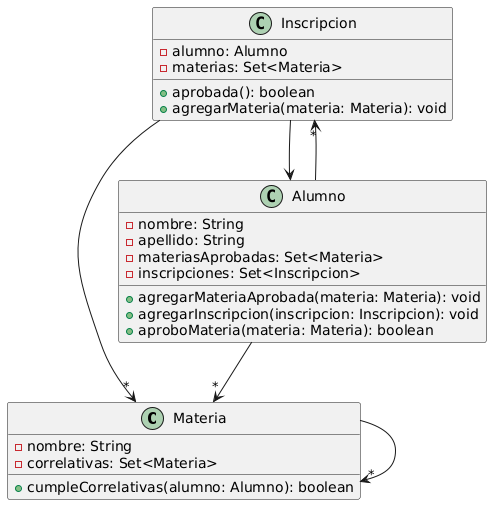

The diagram above was rendered by PlantUML. Its source (embedded in the PNG):
@startuml
class Materia
class Inscripcion
class Alumno

Materia --> "*" Materia

Inscripcion --> Alumno
'Inscripcion -* Alumno
Inscripcion --> "*" Materia

Alumno --> "*" Materia
Alumno --> "*" Inscripcion


class Alumno {
- nombre: String
- apellido: String
- materiasAprobadas: Set<Materia>
- inscripciones: Set<Inscripcion>
+ agregarMateriaAprobada(materia: Materia): void
+ agregarInscripcion(inscripcion: Inscripcion): void
+ aproboMateria(materia: Materia): boolean
}

class Inscripcion {
- alumno: Alumno
- materias: Set<Materia>
+ aprobada(): boolean
+ agregarMateria(materia: Materia): void
}

class Materia {
- nombre: String
- correlativas: Set<Materia>
+ cumpleCorrelativas(alumno: Alumno): boolean
}
@enduml